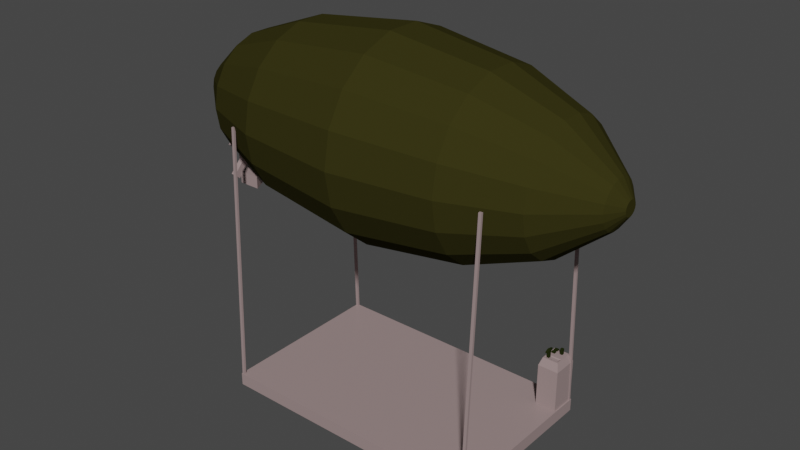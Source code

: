 # Source: blimp.blend  (saved by Blender 3.4.6; exported with 4.5.12 LTS)
import bpy
from mathutils import Matrix  # noqa: F401  (used for matrix-valued properties, if any)

bpy.ops.wm.read_factory_settings(use_empty=True)
scene = bpy.context.scene
scene.name = 'Scene'

# ---- collections
col_collection = bpy.data.collections.new('Collection'); scene.collection.children.link(col_collection)

# ---- materials (node trees are filled in below, after node groups)
mat_blimp = bpy.data.materials.new('blimp')
mat_blimp.use_transparent_shadow = False
mat_metal_attachments = bpy.data.materials.new('metal attachments')
mat_metal_attachments.use_transparent_shadow = False
mat_button = bpy.data.materials.new('button')
mat_button.use_transparent_shadow = False

# ---- material node trees
mat_blimp.use_nodes = True; mat_blimp.node_tree.nodes.clear()
_N = mat_blimp.node_tree.nodes; _L = mat_blimp.node_tree.links
n0 = _N.new('ShaderNodeBsdfPrincipled'); n0.name = 'Principled BSDF'; n0.location = (10, 300)
n0.distribution = 'GGX'
n0.subsurface_method = 'RANDOM_WALK_SKIN'
n0.inputs[0].default_value = (0.03545, 0.03264, 0.007624, 1.0)
n0.inputs[2].default_value = 0.0
n0.inputs[3].default_value = 1.45
n0.inputs[13].default_value = 0.0
n0.inputs[27].default_value = (0.0, 0.0, 0.0, 1.0)
n0.inputs[28].default_value = 1.0
n1 = _N.new('ShaderNodeOutputMaterial'); n1.name = 'Material Output'; n1.location = (300, 300)
_L.new(n0.outputs[0], n1.inputs[0])
n1.is_active_output = True
mat_metal_attachments.use_nodes = True; mat_metal_attachments.node_tree.nodes.clear()
_N = mat_metal_attachments.node_tree.nodes; _L = mat_metal_attachments.node_tree.links
n0 = _N.new('ShaderNodeBsdfPrincipled'); n0.name = 'Principled BSDF'; n0.location = (10, 300)
n0.distribution = 'GGX'
n0.subsurface_method = 'RANDOM_WALK_SKIN'
n0.inputs[0].default_value = (0.3394, 0.2506, 0.2478, 1.0)
n0.inputs[2].default_value = 0.2869
n0.inputs[3].default_value = 1.45
n0.inputs[13].default_value = 0.2973
n0.inputs[27].default_value = (0.0, 0.0, 0.0, 1.0)
n0.inputs[28].default_value = 1.0
n1 = _N.new('ShaderNodeOutputMaterial'); n1.name = 'Material Output'; n1.location = (300, 300)
_L.new(n0.outputs[0], n1.inputs[0])
n1.is_active_output = True
mat_button.use_nodes = True; mat_button.node_tree.nodes.clear()
_N = mat_button.node_tree.nodes; _L = mat_button.node_tree.links
n0 = _N.new('ShaderNodeBsdfPrincipled'); n0.name = 'Principled BSDF'; n0.location = (10, 300)
n0.distribution = 'GGX'
n0.subsurface_method = 'RANDOM_WALK_SKIN'
n0.inputs[0].default_value = (0.01796, 0.02453, 0.005132, 1.0)
n0.inputs[2].default_value = 0.0
n0.inputs[3].default_value = 1.45
n0.inputs[13].default_value = 0.0
n0.inputs[27].default_value = (0.0, 0.0, 0.0, 1.0)
n0.inputs[28].default_value = 1.0
n1 = _N.new('ShaderNodeOutputMaterial'); n1.name = 'Material Output'; n1.location = (300, 300)
_L.new(n0.outputs[0], n1.inputs[0])
n1.is_active_output = True

# ---- world
world_world = bpy.data.worlds.new('World'); scene.world = world_world
world_world.use_nodes = True; world_world.node_tree.nodes.clear()
_N = world_world.node_tree.nodes; _L = world_world.node_tree.links
n0 = _N.new('ShaderNodeOutputWorld'); n0.name = 'World Output'; n0.location = (300, 300)
n1 = _N.new('ShaderNodeBackground'); n1.name = 'Background'; n1.location = (10, 300)
n1.inputs[0].default_value = (0.05088, 0.05088, 0.05088, 1.0)
_L.new(n1.outputs[0], n0.inputs[0])
n0.is_active_output = True
world_world.color = (0.05088, 0.05088, 0.05088)
world_world.use_sun_shadow = False
world_world.sun_shadow_jitter_overblur = 0.0

# ---- meshes
me_blimp = bpy.data.meshes.new('blimp')
me_blimp.from_pydata([(-3.179, 1.011, -1.34), (-3.179, 1.011, 1.056), (-2.837, 0.9511, -1.34), (-2.837, 0.9511, 1.056), (-2.536, 0.7774, -1.34), (-2.536, 0.7774, 1.056), (-2.313, 0.5114, -1.34), (-2.313, 0.5114, 1.056), (-2.194, 0.185, -1.34), (-2.194, 0.185, 1.056), (-2.194, -0.1623, -1.34), (-2.194, -0.1623, 1.056), (-2.313, -0.4886, -1.34), (-2.313, -0.4886, 1.056), (-2.536, -0.7547, -1.34), (-2.536, -0.7547, 1.056), (-2.837, -0.9283, -1.34), (-2.837, -0.9283, 1.056), (-3.179, -0.9886, -1.34), (-3.179, -0.9886, 1.056), (-3.521, -0.9283, -1.34), (-3.521, -0.9283, 1.056), (-3.822, -0.7547, -1.34), (-3.822, -0.7547, 1.056), (-4.045, -0.4886, -1.34), (-4.045, -0.4886, 1.056), (-4.164, -0.1623, -1.34), (-4.164, -0.1623, 1.056), (-4.164, 0.185, -1.34), (-4.164, 0.185, 1.056), (-4.045, 0.5114, -1.34), (-4.045, 0.5114, 1.056), (-3.822, 0.7774, -1.34), (-3.822, 0.7774, 1.056), (-3.521, 0.9511, -1.34), (-3.521, 0.9511, 1.056), (-3.179, 0.7173, -2.114), (-2.938, 0.6747, -2.114), (-2.938, 0.6747, 1.83), (-3.179, 0.7173, 1.83), (-2.725, 0.5522, -2.114), (-2.725, 0.5522, 1.83), (-2.568, 0.3644, -2.114), (-2.568, 0.3644, 1.83), (-2.484, 0.134, -2.114), (-2.484, 0.134, 1.83), (-2.484, -0.1112, -2.114), (-2.484, -0.1112, 1.83), (-2.568, -0.3416, -2.114), (-2.568, -0.3416, 1.83), (-2.725, -0.5294, -2.114), (-2.725, -0.5294, 1.83), (-2.938, -0.652, -2.114), (-2.938, -0.652, 1.83), (-3.179, -0.6945, -2.114), (-3.179, -0.6945, 1.83), (-3.421, -0.652, -2.114), (-3.421, -0.652, 1.83), (-3.633, -0.5294, -2.114), (-3.633, -0.5294, 1.83), (-3.79, -0.3416, -2.114), (-3.79, -0.3416, 1.83), (-3.874, -0.1112, -2.114), (-3.874, -0.1112, 1.83), (-3.874, 0.134, -2.114), (-3.874, 0.134, 1.83), (-3.79, 0.3644, -2.114), (-3.79, 0.3644, 1.83), (-3.633, 0.5522, -2.114), (-3.633, 0.5522, 1.83), (-3.421, 0.6747, -2.114), (-3.421, 0.6747, 1.83), (-3.179, 0.2749, -2.646), (-3.089, 0.259, -2.646), (-3.089, 0.259, 2.363), (-3.179, 0.2749, 2.363), (-3.01, 0.2132, -2.646), (-3.01, 0.2132, 2.363), (-2.951, 0.1431, -2.646), (-2.951, 0.1431, 2.363), (-2.92, 0.05714, -2.646), (-2.92, 0.05714, 2.363), (-2.92, -0.03436, -2.646), (-2.92, -0.03436, 2.363), (-2.951, -0.1203, -2.646), (-2.951, -0.1203, 2.363), (-3.01, -0.1904, -2.646), (-3.01, -0.1904, 2.363), (-3.089, -0.2362, -2.646), (-3.089, -0.2362, 2.363), (-3.179, -0.2521, -2.646), (-3.179, -0.2521, 2.363), (-3.269, -0.2362, -2.646), (-3.269, -0.2362, 2.363), (-3.348, -0.1904, -2.646), (-3.348, -0.1904, 2.363), (-3.407, -0.1203, -2.646), (-3.407, -0.1203, 2.363), (-3.439, -0.03436, -2.646), (-3.439, -0.03436, 2.363), (-3.439, 0.05714, -2.646), (-3.439, 0.05714, 2.363), (-3.407, 0.1431, -2.646), (-3.407, 0.1431, 2.363), (-3.348, 0.2132, -2.646), (-3.348, 0.2132, 2.363), (-3.269, 0.259, -2.646), (-3.269, 0.259, 2.363), (-3.179, 1.171, -0.09796), (-2.783, 1.101, -0.09796), (-2.434, 0.8995, -0.09796), (-2.175, 0.5911, -0.09796), (-2.037, 0.2127, -0.09796), (-2.037, -0.1899, -0.09796), (-2.175, -0.5683, -0.09796), (-2.434, -0.8767, -0.09796), (-2.783, -1.078, -0.09796), (-3.179, -1.148, -0.09796), (-3.576, -1.078, -0.09796), (-3.924, -0.8767, -0.09796), (-4.183, -0.5683, -0.09796), (-4.321, -0.1899, -0.09796), (-4.321, 0.2127, -0.09796), (-4.183, 0.5911, -0.09796), (-3.924, 0.8995, -0.09796), (-3.576, 1.101, -0.09796), (-3.179, 0.09677, -2.769), (-3.15, 0.09162, -2.769), (-3.15, 0.09162, 2.486), (-3.179, 0.09677, 2.486), (-3.124, 0.07679, -2.769), (-3.124, 0.07679, 2.486), (-3.105, 0.05408, -2.769), (-3.105, 0.05408, 2.486), (-3.095, 0.02621, -2.769), (-3.095, 0.02621, 2.486), (-3.095, -0.003437, -2.769), (-3.095, -0.003437, 2.486), (-3.105, -0.0313, -2.769), (-3.105, -0.0313, 2.486), (-3.124, -0.05402, -2.769), (-3.124, -0.05402, 2.486), (-3.15, -0.06884, -2.769), (-3.15, -0.06884, 2.486), (-3.179, -0.07399, -2.769), (-3.179, -0.07399, 2.486), (-3.208, -0.06884, -2.769), (-3.208, -0.06884, 2.486), (-3.234, -0.05402, -2.769), (-3.234, -0.05402, 2.486), (-3.253, -0.0313, -2.769), (-3.253, -0.0313, 2.486), (-3.263, -0.003437, -2.769), (-3.263, -0.003437, 2.486), (-3.263, 0.02621, -2.769), (-3.263, 0.02621, 2.486), (-3.253, 0.05408, -2.769), (-3.253, 0.05408, 2.486), (-3.234, 0.07679, -2.769), (-3.234, 0.07679, 2.486), (-3.208, 0.09162, -2.769), (-3.208, 0.09162, 2.486), (0.01396, -1.0, -1.667), (-0.1353, -1.0, -1.667), (0.01396, 1.0, -1.667), (-0.1353, 1.0, -1.667), (0.01396, -1.0, 1.507), (-0.1353, -1.0, 1.507), (0.01396, 1.0, 1.507), (-0.1353, 1.0, 1.507), (-0.1265, 0.9662, -1.661), (-3.144, 0.8866, -1.661), (-0.1265, 0.9916, -1.661), (-3.144, 0.9119, -1.661), (-0.1265, 0.9662, -1.628), (-3.144, 0.8866, -1.628), (-0.1265, 0.9916, -1.628), (-3.144, 0.9119, -1.628), (-0.1265, 0.9681, 1.467), (-3.144, 0.847, 1.467), (-0.1265, 0.9935, 1.467), (-3.144, 0.8724, 1.467), (-0.1265, 0.9681, 1.501), (-3.144, 0.847, 1.501), (-0.1265, 0.9935, 1.501), (-3.144, 0.8724, 1.501), (-0.1265, -0.9938, -1.661), (-3.144, -0.8881, -1.661), (-0.1265, -0.9685, -1.661), (-3.144, -0.8628, -1.661), (-0.1265, -0.9938, -1.628), (-3.144, -0.8881, -1.628), (-0.1265, -0.9685, -1.628), (-3.144, -0.8628, -1.628), (-0.1265, -0.9919, 1.467), (-3.144, -0.8491, 1.467), (-0.1265, -0.9666, 1.467), (-3.144, -0.8237, 1.467), (-0.1265, -0.9919, 1.501), (-3.144, -0.8491, 1.501), (-0.1265, -0.9666, 1.501), (-3.144, -0.8237, 1.501)], [], [(108, 1, 3, 109), (109, 3, 5, 110), (110, 5, 7, 111), (111, 7, 9, 112), (112, 9, 11, 113), (113, 11, 13, 114), (114, 13, 15, 115), (115, 15, 17, 116), (116, 17, 19, 117), (117, 19, 21, 118), (118, 21, 23, 119), (119, 23, 25, 120), (120, 25, 27, 121), (121, 27, 29, 122), (122, 29, 31, 123), (123, 31, 33, 124), (22, 24, 60, 58), (124, 33, 35, 125), (125, 35, 1, 108), (4, 6, 42, 40), (45, 43, 79, 81), (56, 58, 94, 92), (7, 5, 41, 43), (25, 23, 59, 61), (14, 16, 52, 50), (32, 34, 70, 68), (17, 15, 51, 53), (35, 33, 69, 71), (6, 8, 44, 42), (24, 26, 62, 60), (9, 7, 43, 45), (27, 25, 61, 63), (16, 18, 54, 52), (34, 0, 36, 70), (19, 17, 53, 55), (1, 35, 71, 39), (8, 10, 46, 44), (26, 28, 64, 62), (0, 2, 37, 36), (11, 9, 45, 47), (29, 27, 63, 65), (3, 1, 39, 38), (18, 20, 56, 54), (21, 19, 55, 57), (10, 12, 48, 46), (28, 30, 66, 64), (13, 11, 47, 49), (31, 29, 65, 67), (2, 4, 40, 37), (20, 22, 58, 56), (5, 3, 38, 41), (23, 21, 57, 59), (12, 14, 50, 48), (30, 32, 68, 66), (15, 13, 49, 51), (33, 31, 67, 69), (100, 102, 156, 154), (74, 75, 129, 128), (70, 36, 72, 106), (59, 57, 93, 95), (44, 46, 82, 80), (39, 71, 107, 75), (58, 60, 96, 94), (47, 45, 81, 83), (61, 59, 95, 97), (46, 48, 84, 82), (60, 62, 98, 96), (49, 47, 83, 85), (63, 61, 97, 99), (48, 50, 86, 84), (62, 64, 100, 98), (51, 49, 85, 87), (36, 37, 73, 72), (65, 63, 99, 101), (50, 52, 88, 86), (38, 39, 75, 74), (64, 66, 102, 100), (53, 51, 87, 89), (37, 40, 76, 73), (67, 65, 101, 103), (52, 54, 90, 88), (41, 38, 74, 77), (66, 68, 104, 102), (55, 53, 89, 91), (40, 42, 78, 76), (69, 67, 103, 105), (54, 56, 92, 90), (43, 41, 77, 79), (68, 70, 106, 104), (57, 55, 91, 93), (42, 44, 80, 78), (71, 69, 105, 107), (34, 125, 108, 0), (32, 124, 125, 34), (30, 123, 124, 32), (28, 122, 123, 30), (26, 121, 122, 28), (24, 120, 121, 26), (22, 119, 120, 24), (20, 118, 119, 22), (18, 117, 118, 20), (16, 116, 117, 18), (14, 115, 116, 16), (12, 114, 115, 14), (10, 113, 114, 12), (8, 112, 113, 10), (6, 111, 112, 8), (4, 110, 111, 6), (2, 109, 110, 4), (0, 108, 109, 2), (128, 129, 161, 159, 157, 155, 153, 151, 149, 147, 145, 143, 141, 139, 137, 135, 133, 131), (126, 127, 130, 132, 134, 136, 138, 140, 142, 144, 146, 148, 150, 152, 154, 156, 158, 160), (89, 87, 141, 143), (73, 76, 130, 127), (103, 101, 155, 157), (88, 90, 144, 142), (77, 74, 128, 131), (102, 104, 158, 156), (91, 89, 143, 145), (76, 78, 132, 130), (105, 103, 157, 159), (90, 92, 146, 144), (79, 77, 131, 133), (104, 106, 160, 158), (93, 91, 145, 147), (78, 80, 134, 132), (107, 105, 159, 161), (92, 94, 148, 146), (81, 79, 133, 135), (106, 72, 126, 160), (95, 93, 147, 149), (80, 82, 136, 134), (75, 107, 161, 129), (94, 96, 150, 148), (83, 81, 135, 137), (97, 95, 149, 151), (82, 84, 138, 136), (96, 98, 152, 150), (85, 83, 137, 139), (99, 97, 151, 153), (84, 86, 140, 138), (98, 100, 154, 152), (87, 85, 139, 141), (72, 73, 127, 126), (101, 99, 153, 155), (86, 88, 142, 140), (162, 163, 165, 164), (164, 165, 169, 168), (168, 169, 167, 166), (166, 167, 163, 162), (164, 168, 166, 162), (169, 165, 163, 167), (170, 171, 173, 172), (172, 173, 177, 176), (176, 177, 175, 174), (174, 175, 171, 170), (172, 176, 174, 170), (177, 173, 171, 175), (178, 179, 181, 180), (180, 181, 185, 184), (184, 185, 183, 182), (182, 183, 179, 178), (180, 184, 182, 178), (185, 181, 179, 183), (186, 187, 189, 188), (188, 189, 193, 192), (192, 193, 191, 190), (190, 191, 187, 186), (188, 192, 190, 186), (193, 189, 187, 191), (194, 195, 197, 196), (196, 197, 201, 200), (200, 201, 199, 198), (198, 199, 195, 194), (196, 200, 198, 194), (201, 197, 195, 199)])
me_blimp.polygons.foreach_set('material_index', [0, 0, 0, 0, 0, 0, 0, 0, 0, 0, 0, 0, 0, 0, 0, 0, 0, 0, 0, 0, 0, 0, 0, 0, 0, 0, 0, 0, 0, 0, 0, 0, 0, 0, 0, 0, 0, 0, 0, 0, 0, 0, 0, 0, 0, 0, 0, 0, 0, 0, 0, 0, 0, 0, 0, 0, 0, 0, 0, 0, 0, 0, 0, 0, 0, 0, 0, 0, 0, 0, 0, 0, 0, 0, 0, 0, 0, 0, 0, 0, 0, 0, 0, 0, 0, 0, 0, 0, 0, 0, 0, 0, 0, 0, 0, 0, 0, 0, 0, 0, 0, 0, 0, 0, 0, 0, 0, 0, 0, 0, 0, 0, 0, 0, 0, 0, 0, 0, 0, 0, 0, 0, 0, 0, 0, 0, 0, 0, 0, 0, 0, 0, 0, 0, 0, 0, 0, 0, 0, 0, 0, 0, 0, 0, 0, 0, 1, 1, 1, 1, 1, 1, 1, 1, 1, 1, 1, 1, 1, 1, 1, 1, 1, 1, 1, 1, 1, 1, 1, 1, 1, 1, 1, 1, 1, 1])
_uv = me_blimp.uv_layers.new(name='UVMap')
_uv.uv.foreach_set('vector', [1.0, 0.75, 1.0, 1.0, 0.9444, 1.0, 0.9444, 0.75, 0.9444, 0.75, 0.9444, 1.0, 0.8889, 1.0, 0.8889, 0.75, 0.8889, 0.75, 0.8889, 1.0, 0.8333, 1.0, 0.8333, 0.75, 0.8333, 0.75, 0.8333, 1.0, 0.7778, 1.0, 0.7778, 0.75, 0.7778, 0.75, 0.7778, 1.0, 0.7222, 1.0, 0.7222, 0.75, 0.7222, 0.75, 0.7222, 1.0, 0.6667, 1.0, 0.6667, 0.75, 0.6667, 0.75, 0.6667, 1.0, 0.6111, 1.0, 0.6111, 0.75, 0.6111, 0.75, 0.6111, 1.0, 0.5556, 1.0, 0.5556, 0.75, 0.5556, 0.75, 0.5556, 1.0, 0.5, 1.0, 0.5, 0.75, 0.5, 0.75, 0.5, 1.0, 0.4444, 1.0, 0.4444, 0.75, 0.4444, 0.75, 0.4444, 1.0, 0.3889, 1.0, 0.3889, 0.75, 0.3889, 0.75, 0.3889, 1.0, 0.3333, 1.0, 0.3333, 0.75, 0.3333, 0.75, 0.3333, 1.0, 0.2778, 1.0, 0.2778, 0.75, 0.2778, 0.75, 0.2778, 1.0, 0.2222, 1.0, 0.2222, 0.75, 0.2222, 0.75, 0.2222, 1.0, 0.1667, 1.0, 0.1667, 0.75, 0.1667, 0.75, 0.1667, 1.0, 0.1111, 1.0, 0.1111, 0.75, 0.3889, 0.5, 0.3333, 0.5, 0.3333, 0.5, 0.3889, 0.5, 0.1111, 0.75, 0.1111, 1.0, 0.05556, 1.0, 0.05556, 0.75, 0.05556, 0.75, 0.05556, 1.0, -1.863e-07, 1.0, -1.863e-07, 0.75, 0.8889, 0.5, 0.8333, 0.5, 0.8333, 0.5, 0.8889, 0.5, 0.7778, 1.0, 0.8333, 1.0, 0.8333, 1.0, 0.7778, 1.0, 0.4444, 0.5, 0.3889, 0.5, 0.3889, 0.5, 0.4444, 0.5, 0.8333, 1.0, 0.8889, 1.0, 0.8889, 1.0, 0.8333, 1.0, 0.3333, 1.0, 0.3889, 1.0, 0.3889, 1.0, 0.3333, 1.0, 0.6111, 0.5, 0.5556, 0.5, 0.5556, 0.5, 0.6111, 0.5, 0.1111, 0.5, 0.05556, 0.5, 0.05556, 0.5, 0.1111, 0.5, 0.5556, 1.0, 0.6111, 1.0, 0.6111, 1.0, 0.5556, 1.0, 0.05556, 1.0, 0.1111, 1.0, 0.1111, 1.0, 0.05556, 1.0, 0.8333, 0.5, 0.7778, 0.5, 0.7778, 0.5, 0.8333, 0.5, 0.3333, 0.5, 0.2778, 0.5, 0.2778, 0.5, 0.3333, 0.5, 0.7778, 1.0, 0.8333, 1.0, 0.8333, 1.0, 0.7778, 1.0, 0.2778, 1.0, 0.3333, 1.0, 0.3333, 1.0, 0.2778, 1.0, 0.5556, 0.5, 0.5, 0.5, 0.5, 0.5, 0.5556, 0.5, 0.05556, 0.5, -1.863e-07, 0.5, -1.863e-07, 0.5, 0.05556, 0.5, 0.5, 1.0, 0.5556, 1.0, 0.5556, 1.0, 0.5, 1.0, -1.863e-07, 1.0, 0.05556, 1.0, 0.05556, 1.0, -1.863e-07, 1.0, 0.7778, 0.5, 0.7222, 0.5, 0.7222, 0.5, 0.7778, 0.5, 0.2778, 0.5, 0.2222, 0.5, 0.2222, 0.5, 0.2778, 0.5, 1.0, 0.5, 0.9444, 0.5, 0.9444, 0.5, 1.0, 0.5, 0.7222, 1.0, 0.7778, 1.0, 0.7778, 1.0, 0.7222, 1.0, 0.2222, 1.0, 0.2778, 1.0, 0.2778, 1.0, 0.2222, 1.0, 0.9444, 1.0, 1.0, 1.0, 1.0, 1.0, 0.9444, 1.0, 0.5, 0.5, 0.4444, 0.5, 0.4444, 0.5, 0.5, 0.5, 0.4444, 1.0, 0.5, 1.0, 0.5, 1.0, 0.4444, 1.0, 0.7222, 0.5, 0.6667, 0.5, 0.6667, 0.5, 0.7222, 0.5, 0.2222, 0.5, 0.1667, 0.5, 0.1667, 0.5, 0.2222, 0.5, 0.6667, 1.0, 0.7222, 1.0, 0.7222, 1.0, 0.6667, 1.0, 0.1667, 1.0, 0.2222, 1.0, 0.2222, 1.0, 0.1667, 1.0, 0.9444, 0.5, 0.8889, 0.5, 0.8889, 0.5, 0.9444, 0.5, 0.4444, 0.5, 0.3889, 0.5, 0.3889, 0.5, 0.4444, 0.5, 0.8889, 1.0, 0.9444, 1.0, 0.9444, 1.0, 0.8889, 1.0, 0.3889, 1.0, 0.4444, 1.0, 0.4444, 1.0, 0.3889, 1.0, 0.6667, 0.5, 0.6111, 0.5, 0.6111, 0.5, 0.6667, 0.5, 0.1667, 0.5, 0.1111, 0.5, 0.1111, 0.5, 0.1667, 0.5, 0.6111, 1.0, 0.6667, 1.0, 0.6667, 1.0, 0.6111, 1.0, 0.1111, 1.0, 0.1667, 1.0, 0.1667, 1.0, 0.1111, 1.0, 0.2222, 0.5, 0.1667, 0.5, 0.1667, 0.5, 0.2222, 0.5, 0.9444, 1.0, 1.0, 1.0, 1.0, 1.0, 0.9444, 1.0, 0.05556, 0.5, -1.863e-07, 0.5, -1.863e-07, 0.5, 0.05556, 0.5, 0.3889, 1.0, 0.4444, 1.0, 0.4444, 1.0, 0.3889, 1.0, 0.7778, 0.5, 0.7222, 0.5, 0.7222, 0.5, 0.7778, 0.5, -1.863e-07, 1.0, 0.05556, 1.0, 0.05556, 1.0, -1.863e-07, 1.0, 0.3889, 0.5, 0.3333, 0.5, 0.3333, 0.5, 0.3889, 0.5, 0.7222, 1.0, 0.7778, 1.0, 0.7778, 1.0, 0.7222, 1.0, 0.3333, 1.0, 0.3889, 1.0, 0.3889, 1.0, 0.3333, 1.0, 0.7222, 0.5, 0.6667, 0.5, 0.6667, 0.5, 0.7222, 0.5, 0.3333, 0.5, 0.2778, 0.5, 0.2778, 0.5, 0.3333, 0.5, 0.6667, 1.0, 0.7222, 1.0, 0.7222, 1.0, 0.6667, 1.0, 0.2778, 1.0, 0.3333, 1.0, 0.3333, 1.0, 0.2778, 1.0, 0.6667, 0.5, 0.6111, 0.5, 0.6111, 0.5, 0.6667, 0.5, 0.2778, 0.5, 0.2222, 0.5, 0.2222, 0.5, 0.2778, 0.5, 0.6111, 1.0, 0.6667, 1.0, 0.6667, 1.0, 0.6111, 1.0, 1.0, 0.5, 0.9444, 0.5, 0.9444, 0.5, 1.0, 0.5, 0.2222, 1.0, 0.2778, 1.0, 0.2778, 1.0, 0.2222, 1.0, 0.6111, 0.5, 0.5556, 0.5, 0.5556, 0.5, 0.6111, 0.5, 0.9444, 1.0, 1.0, 1.0, 1.0, 1.0, 0.9444, 1.0, 0.2222, 0.5, 0.1667, 0.5, 0.1667, 0.5, 0.2222, 0.5, 0.5556, 1.0, 0.6111, 1.0, 0.6111, 1.0, 0.5556, 1.0, 0.9444, 0.5, 0.8889, 0.5, 0.8889, 0.5, 0.9444, 0.5, 0.1667, 1.0, 0.2222, 1.0, 0.2222, 1.0, 0.1667, 1.0, 0.5556, 0.5, 0.5, 0.5, 0.5, 0.5, 0.5556, 0.5, 0.8889, 1.0, 0.9444, 1.0, 0.9444, 1.0, 0.8889, 1.0, 0.1667, 0.5, 0.1111, 0.5, 0.1111, 0.5, 0.1667, 0.5, 0.5, 1.0, 0.5556, 1.0, 0.5556, 1.0, 0.5, 1.0, 0.8889, 0.5, 0.8333, 0.5, 0.8333, 0.5, 0.8889, 0.5, 0.1111, 1.0, 0.1667, 1.0, 0.1667, 1.0, 0.1111, 1.0, 0.5, 0.5, 0.4444, 0.5, 0.4444, 0.5, 0.5, 0.5, 0.8333, 1.0, 0.8889, 1.0, 0.8889, 1.0, 0.8333, 1.0, 0.1111, 0.5, 0.05556, 0.5, 0.05556, 0.5, 0.1111, 0.5, 0.4444, 1.0, 0.5, 1.0, 0.5, 1.0, 0.4444, 1.0, 0.8333, 0.5, 0.7778, 0.5, 0.7778, 0.5, 0.8333, 0.5, 0.05556, 1.0, 0.1111, 1.0, 0.1111, 1.0, 0.05556, 1.0, 0.05556, 0.5, 0.05556, 0.75, -1.863e-07, 0.75, -1.863e-07, 0.5, 0.1111, 0.5, 0.1111, 0.75, 0.05556, 0.75, 0.05556, 0.5, 0.1667, 0.5, 0.1667, 0.75, 0.1111, 0.75, 0.1111, 0.5, 0.2222, 0.5, 0.2222, 0.75, 0.1667, 0.75, 0.1667, 0.5, 0.2778, 0.5, 0.2778, 0.75, 0.2222, 0.75, 0.2222, 0.5, 0.3333, 0.5, 0.3333, 0.75, 0.2778, 0.75, 0.2778, 0.5, 0.3889, 0.5, 0.3889, 0.75, 0.3333, 0.75, 0.3333, 0.5, 0.4444, 0.5, 0.4444, 0.75, 0.3889, 0.75, 0.3889, 0.5, 0.5, 0.5, 0.5, 0.75, 0.4444, 0.75, 0.4444, 0.5, 0.5556, 0.5, 0.5556, 0.75, 0.5, 0.75, 0.5, 0.5, 0.6111, 0.5, 0.6111, 0.75, 0.5556, 0.75, 0.5556, 0.5, 0.6667, 0.5, 0.6667, 0.75, 0.6111, 0.75, 0.6111, 0.5, 0.7222, 0.5, 0.7222, 0.75, 0.6667, 0.75, 0.6667, 0.5, 0.7778, 0.5, 0.7778, 0.75, 0.7222, 0.75, 0.7222, 0.5, 0.8333, 0.5, 0.8333, 0.75, 0.7778, 0.75, 0.7778, 0.5, 0.8889, 0.5, 0.8889, 0.75, 0.8333, 0.75, 0.8333, 0.5, 0.9444, 0.5, 0.9444, 0.75, 0.8889, 0.75, 0.8889, 0.5, 1.0, 0.5, 1.0, 0.75, 0.9444, 0.75, 0.9444, 0.5, 0.3321, 0.4755, 0.25, 0.49, 0.1679, 0.4755, 0.09573, 0.4339, 0.04215, 0.37, 0.01365, 0.2917, 0.01365, 0.2083, 0.04215, 0.13, 0.09573, 0.06615, 0.1679, 0.02447, 0.25, 0.01, 0.3321, 0.02447, 0.4043, 0.06615, 0.4578, 0.13, 0.4864, 0.2083, 0.4864, 0.2917, 0.4578, 0.37, 0.4043, 0.4339, 0.75, 0.49, 0.8321, 0.4755, 0.9043, 0.4339, 0.9578, 0.37, 0.9864, 0.2917, 0.9864, 0.2083, 0.9578, 0.13, 0.9043, 0.06615, 0.8321, 0.02447, 0.75, 0.01, 0.6679, 0.02447, 0.5957, 0.06615, 0.5422, 0.13, 0.5136, 0.2083, 0.5136, 0.2917, 0.5422, 0.37, 0.5957, 0.4339, 0.6679, 0.4755, 0.5556, 1.0, 0.6111, 1.0, 0.6111, 1.0, 0.5556, 1.0, 0.9444, 0.5, 0.8889, 0.5, 0.8889, 0.5, 0.9444, 0.5, 0.1667, 1.0, 0.2222, 1.0, 0.2222, 1.0, 0.1667, 1.0, 0.5556, 0.5, 0.5, 0.5, 0.5, 0.5, 0.5556, 0.5, 0.8889, 1.0, 0.9444, 1.0, 0.9444, 1.0, 0.8889, 1.0, 0.1667, 0.5, 0.1111, 0.5, 0.1111, 0.5, 0.1667, 0.5, 0.5, 1.0, 0.5556, 1.0, 0.5556, 1.0, 0.5, 1.0, 0.8889, 0.5, 0.8333, 0.5, 0.8333, 0.5, 0.8889, 0.5, 0.1111, 1.0, 0.1667, 1.0, 0.1667, 1.0, 0.1111, 1.0, 0.5, 0.5, 0.4444, 0.5, 0.4444, 0.5, 0.5, 0.5, 0.8333, 1.0, 0.8889, 1.0, 0.8889, 1.0, 0.8333, 1.0, 0.1111, 0.5, 0.05556, 0.5, 0.05556, 0.5, 0.1111, 0.5, 0.4444, 1.0, 0.5, 1.0, 0.5, 1.0, 0.4444, 1.0, 0.8333, 0.5, 0.7778, 0.5, 0.7778, 0.5, 0.8333, 0.5, 0.05556, 1.0, 0.1111, 1.0, 0.1111, 1.0, 0.05556, 1.0, 0.4444, 0.5, 0.3889, 0.5, 0.3889, 0.5, 0.4444, 0.5, 0.7778, 1.0, 0.8333, 1.0, 0.8333, 1.0, 0.7778, 1.0, 0.05556, 0.5, -1.863e-07, 0.5, -1.863e-07, 0.5, 0.05556, 0.5, 0.3889, 1.0, 0.4444, 1.0, 0.4444, 1.0, 0.3889, 1.0, 0.7778, 0.5, 0.7222, 0.5, 0.7222, 0.5, 0.7778, 0.5, -1.863e-07, 1.0, 0.05556, 1.0, 0.05556, 1.0, -1.863e-07, 1.0, 0.3889, 0.5, 0.3333, 0.5, 0.3333, 0.5, 0.3889, 0.5, 0.7222, 1.0, 0.7778, 1.0, 0.7778, 1.0, 0.7222, 1.0, 0.3333, 1.0, 0.3889, 1.0, 0.3889, 1.0, 0.3333, 1.0, 0.7222, 0.5, 0.6667, 0.5, 0.6667, 0.5, 0.7222, 0.5, 0.3333, 0.5, 0.2778, 0.5, 0.2778, 0.5, 0.3333, 0.5, 0.6667, 1.0, 0.7222, 1.0, 0.7222, 1.0, 0.6667, 1.0, 0.2778, 1.0, 0.3333, 1.0, 0.3333, 1.0, 0.2778, 1.0, 0.6667, 0.5, 0.6111, 0.5, 0.6111, 0.5, 0.6667, 0.5, 0.2778, 0.5, 0.2222, 0.5, 0.2222, 0.5, 0.2778, 0.5, 0.6111, 1.0, 0.6667, 1.0, 0.6667, 1.0, 0.6111, 1.0, 1.0, 0.5, 0.9444, 0.5, 0.9444, 0.5, 1.0, 0.5, 0.2222, 1.0, 0.2778, 1.0, 0.2778, 1.0, 0.2222, 1.0, 0.6111, 0.5, 0.5556, 0.5, 0.5556, 0.5, 0.6111, 0.5, 0.375, 0.0, 0.625, 0.0, 0.625, 0.25, 0.375, 0.25, 0.375, 0.25, 0.625, 0.25, 0.625, 0.5, 0.375, 0.5, 0.375, 0.5, 0.625, 0.5, 0.625, 0.75, 0.375, 0.75, 0.375, 0.75, 0.625, 0.75, 0.625, 1.0, 0.375, 1.0, 0.125, 0.5, 0.375, 0.5, 0.375, 0.75, 0.125, 0.75, 0.625, 0.5, 0.875, 0.5, 0.875, 0.75, 0.625, 0.75, 0.375, 0.0, 0.625, 0.0, 0.625, 0.25, 0.375, 0.25, 0.375, 0.25, 0.625, 0.25, 0.625, 0.5, 0.375, 0.5, 0.375, 0.5, 0.625, 0.5, 0.625, 0.75, 0.375, 0.75, 0.375, 0.75, 0.625, 0.75, 0.625, 1.0, 0.375, 1.0, 0.125, 0.5, 0.375, 0.5, 0.375, 0.75, 0.125, 0.75, 0.625, 0.5, 0.875, 0.5, 0.875, 0.75, 0.625, 0.75, 0.375, 0.0, 0.625, 0.0, 0.625, 0.25, 0.375, 0.25, 0.375, 0.25, 0.625, 0.25, 0.625, 0.5, 0.375, 0.5, 0.375, 0.5, 0.625, 0.5, 0.625, 0.75, 0.375, 0.75, 0.375, 0.75, 0.625, 0.75, 0.625, 1.0, 0.375, 1.0, 0.125, 0.5, 0.375, 0.5, 0.375, 0.75, 0.125, 0.75, 0.625, 0.5, 0.875, 0.5, 0.875, 0.75, 0.625, 0.75, 0.375, 0.0, 0.625, 0.0, 0.625, 0.25, 0.375, 0.25, 0.375, 0.25, 0.625, 0.25, 0.625, 0.5, 0.375, 0.5, 0.375, 0.5, 0.625, 0.5, 0.625, 0.75, 0.375, 0.75, 0.375, 0.75, 0.625, 0.75, 0.625, 1.0, 0.375, 1.0, 0.125, 0.5, 0.375, 0.5, 0.375, 0.75, 0.125, 0.75, 0.625, 0.5, 0.875, 0.5, 0.875, 0.75, 0.625, 0.75, 0.375, 0.0, 0.625, 0.0, 0.625, 0.25, 0.375, 0.25, 0.375, 0.25, 0.625, 0.25, 0.625, 0.5, 0.375, 0.5, 0.375, 0.5, 0.625, 0.5, 0.625, 0.75, 0.375, 0.75, 0.375, 0.75, 0.625, 0.75, 0.625, 1.0, 0.375, 1.0, 0.125, 0.5, 0.375, 0.5, 0.375, 0.75, 0.125, 0.75, 0.625, 0.5, 0.875, 0.5, 0.875, 0.75, 0.625, 0.75])
me_blimp.materials.append(mat_blimp)
me_blimp.materials.append(mat_metal_attachments)
me_blimp.update()
me_motor = bpy.data.meshes.new('motor')
me_motor.from_pydata([(-1.99, -0.5109, 2.284), (-1.99, -0.5109, 2.42), (-1.99, 0.4891, 2.284), (-1.99, 0.4891, 2.42), (-1.739, -0.5109, 2.284), (-1.739, -0.5109, 2.42), (-1.739, 0.4891, 2.284), (-1.739, 0.4891, 2.42), (-2.19, 0.1313, 2.284), (-2.19, 0.1313, 2.42), (-1.939, 0.1313, 2.284), (-1.939, 0.1313, 2.42), (-2.19, -0.1187, 2.284), (-1.939, -0.1187, 2.42), (-2.19, -0.1187, 2.42), (-1.939, -0.1187, 2.284), (-2.334, -0.04916, 2.382), (-2.334, 0.06168, 2.382), (-2.334, 0.06168, 2.322), (-2.334, -0.04916, 2.322), (-2.457, 0.1113, 2.309), (-2.397, 0.1113, 2.309), (-2.457, 0.04867, 2.243), (-2.397, 0.04867, 2.243), (-2.457, -0.04241, 2.24), (-2.397, -0.04241, 2.24), (-2.457, -0.1087, 2.303), (-2.397, -0.1087, 2.303), (-2.457, -0.1113, 2.394), (-2.397, -0.1113, 2.394), (-2.457, -0.04867, 2.46), (-2.397, -0.04867, 2.46), (-2.457, 0.04241, 2.463), (-2.397, 0.04241, 2.463), (-2.457, 0.1087, 2.4), (-2.397, 0.1087, 2.4), (-2.457, 0.2551, 2.173), (-2.397, 0.2551, 2.173), (-2.397, 0.1925, 2.107), (-2.457, 0.1925, 2.107), (-2.457, -0.1783, 2.097), (-2.397, -0.1783, 2.097), (-2.397, -0.2445, 2.159), (-2.457, -0.2445, 2.159), (-2.457, -0.2551, 2.53), (-2.397, -0.2551, 2.53), (-2.397, -0.1925, 2.596), (-2.457, -0.1925, 2.596), (-2.457, 0.1783, 2.607), (-2.397, 0.1783, 2.607), (-2.397, 0.2445, 2.544), (-2.457, 0.2445, 2.544), (-2.487, 0.05972, 2.329), (-2.487, 0.02613, 2.293), (-2.487, -0.02277, 2.292), (-2.487, -0.05833, 2.326), (-2.487, -0.05972, 2.374), (-2.487, -0.02613, 2.41), (-2.487, 0.02277, 2.411), (-2.487, 0.05833, 2.378), (-2.373, 0.01655, 2.315), (-2.373, 0.03782, 2.337), (-2.373, -0.01442, 2.314), (-2.373, -0.03694, 2.335), (-2.373, -0.03782, 2.366), (-2.373, -0.01655, 2.389), (-2.373, 0.01442, 2.39), (-2.373, 0.03694, 2.368), (-2.332, 0.01655, 2.315), (-2.332, 0.03782, 2.337), (-2.332, -0.01442, 2.314), (-2.332, -0.03694, 2.335), (-2.332, -0.03782, 2.366), (-2.332, -0.01655, 2.389), (-2.332, 0.01442, 2.39), (-2.332, 0.03694, 2.368)], [], [(8, 9, 3, 2), (2, 3, 7, 6), (15, 13, 5, 4), (4, 5, 1, 0), (12, 15, 4, 0), (13, 14, 1, 5), (7, 3, 9, 11), (2, 6, 10, 8), (6, 7, 11, 10), (9, 8, 18, 17), (0, 1, 14, 12), (11, 9, 14, 13), (8, 10, 15, 12), (10, 11, 13, 15), (19, 16, 17, 18), (14, 9, 17, 16), (12, 14, 16, 19), (8, 12, 19, 18), (22, 23, 25, 24), (26, 27, 29, 28), (30, 31, 33, 32), (29, 27, 63, 64), (34, 35, 21, 20), (22, 24, 54, 53), (36, 37, 38, 39), (21, 37, 36, 20), (23, 38, 37, 21), (22, 39, 38, 23), (20, 36, 39, 22), (40, 41, 42, 43), (25, 41, 40, 24), (27, 42, 41, 25), (26, 43, 42, 27), (24, 40, 43, 26), (44, 45, 46, 47), (29, 45, 44, 28), (31, 46, 45, 29), (30, 47, 46, 31), (28, 44, 47, 30), (48, 49, 50, 51), (33, 49, 48, 32), (35, 50, 49, 33), (34, 51, 50, 35), (32, 48, 51, 34), (52, 53, 54, 55, 56, 57, 58, 59), (28, 30, 57, 56), (34, 20, 52, 59), (20, 22, 53, 52), (24, 26, 55, 54), (30, 32, 58, 57), (26, 28, 56, 55), (32, 34, 59, 58), (61, 67, 75, 69), (35, 33, 66, 67), (25, 23, 60, 62), (31, 29, 64, 65), (21, 35, 67, 61), (23, 21, 61, 60), (27, 25, 62, 63), (33, 31, 65, 66), (68, 69, 75, 74, 73, 72, 71, 70), (66, 65, 73, 74), (64, 63, 71, 72), (62, 60, 68, 70), (67, 66, 74, 75), (65, 64, 72, 73), (63, 62, 70, 71), (60, 61, 69, 68)])
_uv = me_motor.uv_layers.new(name='UVMap')
_uv.uv.foreach_set('vector', [0.375, 0.125, 0.625, 0.125, 0.625, 0.25, 0.375, 0.25, 0.375, 0.25, 0.625, 0.25, 0.625, 0.5, 0.375, 0.5, 0.375, 0.6875, 0.625, 0.6875, 0.625, 0.75, 0.375, 0.75, 0.375, 0.75, 0.625, 0.75, 0.625, 1.0, 0.375, 1.0, 0.125, 0.6875, 0.375, 0.6875, 0.375, 0.75, 0.125, 0.75, 0.625, 0.6875, 0.875, 0.6875, 0.875, 0.75, 0.625, 0.75, 0.625, 0.5, 0.875, 0.5, 0.875, 0.625, 0.625, 0.625, 0.125, 0.5, 0.375, 0.5, 0.375, 0.625, 0.125, 0.625, 0.375, 0.5, 0.625, 0.5, 0.625, 0.625, 0.375, 0.625, 0.625, 0.125, 0.375, 0.125, 0.375, 0.125, 0.625, 0.125, 0.375, 0.0, 0.625, 0.0, 0.625, 0.0625, 0.375, 0.0625, 0.625, 0.625, 0.875, 0.625, 0.875, 0.6875, 0.625, 0.6875, 0.125, 0.625, 0.375, 0.625, 0.375, 0.6875, 0.125, 0.6875, 0.375, 0.625, 0.625, 0.625, 0.625, 0.6875, 0.375, 0.6875, 0.375, 0.0625, 0.625, 0.0625, 0.625, 0.125, 0.375, 0.125, 0.875, 0.6875, 0.875, 0.625, 0.875, 0.625, 0.875, 0.6875, 0.375, 0.0625, 0.625, 0.0625, 0.625, 0.0625, 0.375, 0.0625, 0.125, 0.625, 0.125, 0.6875, 0.125, 0.6875, 0.125, 0.625, 0.875, 0.5, 0.875, 1.0, 0.75, 1.0, 0.75, 0.5, 0.625, 0.5, 0.625, 1.0, 0.5, 1.0, 0.5, 0.5, 0.375, 0.5, 0.375, 1.0, 0.25, 1.0, 0.25, 0.5, 0.5, 1.0, 0.625, 1.0, 0.625, 1.0, 0.5, 1.0, 0.125, 0.5, 0.125, 1.0, 0.0, 1.0, 0.0, 0.5, 0.875, 0.5, 0.75, 0.5, 0.75, 0.5, 0.875, 0.5, 1.0, 0.5, 1.0, 1.0, 0.875, 1.0, 0.875, 0.5, 1.0, 1.0, 1.0, 1.0, 1.0, 0.5, 1.0, 0.5, 0.875, 1.0, 0.875, 1.0, 1.0, 1.0, 1.0, 1.0, 0.875, 0.5, 0.875, 0.5, 0.875, 1.0, 0.875, 1.0, 1.0, 0.5, 1.0, 0.5, 0.875, 0.5, 0.875, 0.5, 0.75, 0.5, 0.75, 1.0, 0.625, 1.0, 0.625, 0.5, 0.75, 1.0, 0.75, 1.0, 0.75, 0.5, 0.75, 0.5, 0.625, 1.0, 0.625, 1.0, 0.75, 1.0, 0.75, 1.0, 0.625, 0.5, 0.625, 0.5, 0.625, 1.0, 0.625, 1.0, 0.75, 0.5, 0.75, 0.5, 0.625, 0.5, 0.625, 0.5, 0.5, 0.5, 0.5, 1.0, 0.375, 1.0, 0.375, 0.5, 0.5, 1.0, 0.5, 1.0, 0.5, 0.5, 0.5, 0.5, 0.375, 1.0, 0.375, 1.0, 0.5, 1.0, 0.5, 1.0, 0.375, 0.5, 0.375, 0.5, 0.375, 1.0, 0.375, 1.0, 0.5, 0.5, 0.5, 0.5, 0.375, 0.5, 0.375, 0.5, 0.25, 0.5, 0.25, 1.0, 0.125, 1.0, 0.125, 0.5, 0.25, 1.0, 0.25, 1.0, 0.25, 0.5, 0.25, 0.5, 0.125, 1.0, 0.125, 1.0, 0.25, 1.0, 0.25, 1.0, 0.125, 0.5, 0.125, 0.5, 0.125, 1.0, 0.125, 1.0, 0.25, 0.5, 0.25, 0.5, 0.125, 0.5, 0.125, 0.5, 0.75, 0.49, 0.9197, 0.4197, 0.99, 0.25, 0.9197, 0.08029, 0.75, 0.01, 0.5803, 0.08029, 0.51, 0.25, 0.5803, 0.4197, 0.5, 0.5, 0.375, 0.5, 0.375, 0.5, 0.5, 0.5, 0.125, 0.5, 0.0, 0.5, 0.0, 0.5, 0.125, 0.5, 1.0, 0.5, 0.875, 0.5, 0.875, 0.5, 1.0, 0.5, 0.75, 0.5, 0.625, 0.5, 0.625, 0.5, 0.75, 0.5, 0.375, 0.5, 0.25, 0.5, 0.25, 0.5, 0.375, 0.5, 0.625, 0.5, 0.5, 0.5, 0.5, 0.5, 0.625, 0.5, 0.25, 0.5, 0.125, 0.5, 0.125, 0.5, 0.25, 0.5, 0.0, 1.0, 0.125, 1.0, 0.125, 1.0, 0.0, 1.0, 0.125, 1.0, 0.25, 1.0, 0.25, 1.0, 0.125, 1.0, 0.75, 1.0, 0.875, 1.0, 0.875, 1.0, 0.75, 1.0, 0.375, 1.0, 0.5, 1.0, 0.5, 1.0, 0.375, 1.0, 0.0, 1.0, 0.125, 1.0, 0.125, 1.0, 0.0, 1.0, 0.875, 1.0, 1.0, 1.0, 1.0, 1.0, 0.875, 1.0, 0.625, 1.0, 0.75, 1.0, 0.75, 1.0, 0.625, 1.0, 0.25, 1.0, 0.375, 1.0, 0.375, 1.0, 0.25, 1.0, 0.4197, 0.4197, 0.25, 0.49, 0.08029, 0.4197, 0.01, 0.25, 0.08029, 0.08029, 0.25, 0.01, 0.4197, 0.08029, 0.49, 0.25, 0.25, 1.0, 0.375, 1.0, 0.375, 1.0, 0.25, 1.0, 0.5, 1.0, 0.625, 1.0, 0.625, 1.0, 0.5, 1.0, 0.75, 1.0, 0.875, 1.0, 0.875, 1.0, 0.75, 1.0, 0.125, 1.0, 0.25, 1.0, 0.25, 1.0, 0.125, 1.0, 0.375, 1.0, 0.5, 1.0, 0.5, 1.0, 0.375, 1.0, 0.625, 1.0, 0.75, 1.0, 0.75, 1.0, 0.625, 1.0, 0.875, 1.0, 1.0, 1.0, 1.0, 1.0, 0.875, 1.0])
me_motor.materials.append(mat_metal_attachments)
me_motor.update()
me_control_box = bpy.data.meshes.new('control box')
me_control_box.from_pydata([(1.244, 0.6894, 0.1298), (1.274, 0.7273, 0.7311), (1.244, 1.0, 0.1298), (1.274, 0.9621, 0.7311), (1.492, 0.6894, 0.1298), (1.462, 0.7273, 0.7311), (1.492, 1.0, 0.1298), (1.462, 0.9621, 0.7311), (1.244, 0.6894, 0.6355), (1.244, 1.0, 0.6355), (1.492, 1.0, 0.6355), (1.492, 0.6894, 0.6355), (1.297, 0.7628, 0.7233), (1.297, 0.7628, 0.8238), (1.297, 0.7942, 0.7233), (1.297, 0.7942, 0.8238), (1.329, 0.7628, 0.7233), (1.329, 0.7628, 0.8238), (1.329, 0.7942, 0.7233), (1.329, 0.7942, 0.8238), (1.297, 0.7628, 0.7956), (1.297, 0.7942, 0.7956), (1.329, 0.7942, 0.7956), (1.329, 0.7628, 0.7956), (1.383, 0.8925, 0.731), (1.383, 0.8925, 0.801), (1.383, 0.9239, 0.731), (1.383, 0.9239, 0.801), (1.414, 0.8925, 0.731), (1.414, 0.8925, 0.801), (1.414, 0.9239, 0.731), (1.414, 0.9239, 0.801), (1.383, 0.8925, 0.7728), (1.383, 0.9239, 0.7728), (1.414, 0.9239, 0.7728), (1.414, 0.8925, 0.7728), (1.305, 0.8378, 0.8026), (1.305, 0.8378, 0.8168), (1.321, 0.8378, 0.8168), (1.321, 0.8378, 0.8026), (1.321, 0.7193, 0.8026), (1.321, 0.7193, 0.8168), (1.305, 0.7193, 0.8168), (1.305, 0.7193, 0.8026), (1.274, 0.8447, 0.7311), (1.462, 0.8447, 0.7311), (1.492, 0.8447, 0.6355), (1.244, 0.8447, 0.6355), (1.451, 0.8119, 0.7311), (1.285, 0.8119, 0.7311), (1.285, 0.7446, 0.7311), (1.451, 0.7446, 0.7311), (1.435, 0.798, 0.7229), (1.301, 0.798, 0.7229), (1.301, 0.7584, 0.7229), (1.435, 0.7584, 0.7229), (1.292, 0.8618, 0.7309), (1.292, 0.8618, 0.7467), (1.292, 0.8985, 0.7309), (1.292, 0.8985, 0.7467), (1.335, 0.8618, 0.7309), (1.335, 0.8618, 0.7467), (1.335, 0.8985, 0.7309), (1.335, 0.8985, 0.7467), (1.291, 0.9174, 0.7309), (1.291, 0.9174, 0.7467), (1.291, 0.9541, 0.7309), (1.291, 0.9541, 0.7467), (1.335, 0.9174, 0.7309), (1.335, 0.9174, 0.7467), (1.335, 0.9541, 0.7309), (1.335, 0.9541, 0.7467)], [], [(47, 44, 3, 9), (9, 3, 7, 10), (46, 45, 5, 11), (11, 5, 1, 8), (2, 6, 4, 0), (52, 53, 54, 55), (4, 11, 8, 0), (6, 10, 46, 11, 4), (2, 9, 10, 6), (0, 8, 47, 9, 2), (20, 13, 15, 21), (10, 7, 45, 46), (22, 19, 17, 23), (7, 3, 44, 45), (14, 18, 16, 12), (19, 15, 13, 17), (16, 23, 20, 12), (18, 22, 23, 16), (14, 21, 22, 18), (12, 20, 21, 14), (32, 25, 27, 33), (33, 27, 31, 34), (34, 31, 29, 35), (35, 29, 25, 32), (26, 30, 28, 24), (31, 27, 25, 29), (28, 35, 32, 24), (30, 34, 35, 28), (26, 33, 34, 30), (24, 32, 33, 26), (36, 37, 38, 39), (15, 37, 36, 21), (19, 38, 37, 15), (22, 39, 38, 19), (21, 36, 39, 22), (40, 41, 42, 43), (17, 41, 40, 23), (13, 42, 41, 17), (20, 43, 42, 13), (23, 40, 43, 20), (8, 1, 44, 47), (44, 49, 48, 45), (1, 50, 49, 44), (5, 51, 50, 1), (45, 48, 51, 5), (49, 53, 52, 48), (50, 54, 53, 49), (51, 55, 54, 50), (48, 52, 55, 51), (56, 57, 59, 58), (58, 59, 63, 62), (62, 63, 61, 60), (60, 61, 57, 56), (58, 62, 60, 56), (63, 59, 57, 61), (64, 65, 67, 66), (66, 67, 71, 70), (70, 71, 69, 68), (68, 69, 65, 64), (66, 70, 68, 64), (71, 67, 65, 69)])
me_control_box.polygons.foreach_set('material_index', [1, 1, 1, 1, 1, 1, 1, 1, 1, 1, 0, 1, 0, 1, 0, 0, 0, 0, 0, 0, 0, 0, 0, 0, 0, 0, 0, 0, 0, 0, 0, 0, 0, 0, 0, 0, 0, 0, 0, 0, 1, 1, 1, 1, 1, 1, 1, 1, 1, 0, 0, 0, 0, 0, 0, 0, 0, 0, 0, 0, 0])
_uv = me_control_box.uv_layers.new(name='UVMap')
_uv.uv.foreach_set('vector', [0.5, 0.125, 0.625, 0.125, 0.625, 0.25, 0.5, 0.25, 0.5, 0.25, 0.625, 0.25, 0.625, 0.5, 0.5, 0.5, 0.5, 0.625, 0.625, 0.625, 0.625, 0.75, 0.5, 0.75, 0.5, 0.75, 0.625, 0.75, 0.625, 1.0, 0.5, 1.0, 0.125, 0.5, 0.375, 0.5, 0.375, 0.75, 0.125, 0.75, 0.625, 0.625, 0.875, 0.625, 0.875, 0.75, 0.625, 0.75, 0.375, 0.75, 0.5, 0.75, 0.5, 1.0, 0.375, 1.0, 0.375, 0.5, 0.5, 0.5, 0.5, 0.625, 0.5, 0.75, 0.375, 0.75, 0.375, 0.25, 0.5, 0.25, 0.5, 0.5, 0.375, 0.5, 0.375, 0.0, 0.5, 0.0, 0.5, 0.125, 0.5, 0.25, 0.375, 0.25, 0.5, 0.0, 0.625, 0.0, 0.625, 0.25, 0.5, 0.25, 0.5, 0.5, 0.625, 0.5, 0.625, 0.625, 0.5, 0.625, 0.5, 0.5, 0.625, 0.5, 0.625, 0.75, 0.5, 0.75, 0.625, 0.5, 0.875, 0.5, 0.875, 0.625, 0.625, 0.625, 0.125, 0.5, 0.375, 0.5, 0.375, 0.75, 0.125, 0.75, 0.625, 0.5, 0.875, 0.5, 0.875, 0.75, 0.625, 0.75, 0.375, 0.75, 0.5, 0.75, 0.5, 1.0, 0.375, 1.0, 0.375, 0.5, 0.5, 0.5, 0.5, 0.75, 0.375, 0.75, 0.375, 0.25, 0.5, 0.25, 0.5, 0.5, 0.375, 0.5, 0.375, 0.0, 0.5, 0.0, 0.5, 0.25, 0.375, 0.25, 0.5, 0.0, 0.625, 0.0, 0.625, 0.25, 0.5, 0.25, 0.5, 0.25, 0.625, 0.25, 0.625, 0.5, 0.5, 0.5, 0.5, 0.5, 0.625, 0.5, 0.625, 0.75, 0.5, 0.75, 0.5, 0.75, 0.625, 0.75, 0.625, 1.0, 0.5, 1.0, 0.125, 0.5, 0.375, 0.5, 0.375, 0.75, 0.125, 0.75, 0.625, 0.5, 0.875, 0.5, 0.875, 0.75, 0.625, 0.75, 0.375, 0.75, 0.5, 0.75, 0.5, 1.0, 0.375, 1.0, 0.375, 0.5, 0.5, 0.5, 0.5, 0.75, 0.375, 0.75, 0.375, 0.25, 0.5, 0.25, 0.5, 0.5, 0.375, 0.5, 0.375, 0.0, 0.5, 0.0, 0.5, 0.25, 0.375, 0.25, 0.5, 0.25, 0.625, 0.25, 0.625, 0.5, 0.5, 0.5, 0.625, 0.25, 0.625, 0.25, 0.5, 0.25, 0.5, 0.25, 0.625, 0.5, 0.625, 0.5, 0.625, 0.25, 0.625, 0.25, 0.5, 0.5, 0.5, 0.5, 0.625, 0.5, 0.625, 0.5, 0.5, 0.25, 0.5, 0.25, 0.5, 0.5, 0.5, 0.5, 0.5, 0.75, 0.625, 0.75, 0.625, 1.0, 0.5, 1.0, 0.625, 0.75, 0.625, 0.75, 0.5, 0.75, 0.5, 0.75, 0.625, 1.0, 0.625, 1.0, 0.625, 0.75, 0.625, 0.75, 0.5, 1.0, 0.5, 1.0, 0.625, 1.0, 0.625, 1.0, 0.5, 0.75, 0.5, 0.75, 0.5, 1.0, 0.5, 1.0, 0.5, 0.0, 0.625, 0.0, 0.625, 0.125, 0.5, 0.125, 0.875, 0.625, 0.875, 0.625, 0.625, 0.625, 0.625, 0.625, 0.875, 0.75, 0.875, 0.75, 0.875, 0.625, 0.875, 0.625, 0.625, 0.75, 0.625, 0.75, 0.875, 0.75, 0.875, 0.75, 0.625, 0.625, 0.625, 0.625, 0.625, 0.75, 0.625, 0.75, 0.875, 0.625, 0.875, 0.625, 0.625, 0.625, 0.625, 0.625, 0.875, 0.75, 0.875, 0.75, 0.875, 0.625, 0.875, 0.625, 0.625, 0.75, 0.625, 0.75, 0.875, 0.75, 0.875, 0.75, 0.625, 0.625, 0.625, 0.625, 0.625, 0.75, 0.625, 0.75, 0.375, 0.0, 0.625, 0.0, 0.625, 0.25, 0.375, 0.25, 0.375, 0.25, 0.625, 0.25, 0.625, 0.5, 0.375, 0.5, 0.375, 0.5, 0.625, 0.5, 0.625, 0.75, 0.375, 0.75, 0.375, 0.75, 0.625, 0.75, 0.625, 1.0, 0.375, 1.0, 0.125, 0.5, 0.375, 0.5, 0.375, 0.75, 0.125, 0.75, 0.625, 0.5, 0.875, 0.5, 0.875, 0.75, 0.625, 0.75, 0.375, 0.0, 0.625, 0.0, 0.625, 0.25, 0.375, 0.25, 0.375, 0.25, 0.625, 0.25, 0.625, 0.5, 0.375, 0.5, 0.375, 0.5, 0.625, 0.5, 0.625, 0.75, 0.375, 0.75, 0.375, 0.75, 0.625, 0.75, 0.625, 1.0, 0.375, 1.0, 0.125, 0.5, 0.375, 0.5, 0.375, 0.75, 0.125, 0.75, 0.625, 0.5, 0.875, 0.5, 0.875, 0.75, 0.625, 0.75])
me_control_box.materials.append(mat_button)
me_control_box.materials.append(mat_metal_attachments)
me_control_box.update()

# ---- objects
ob_blimp = bpy.data.objects.new('blimp', me_blimp)
ob_motor = bpy.data.objects.new('motor', me_motor)
ob_control_box = bpy.data.objects.new('control box', me_control_box)

# ---- transforms, parenting, visibility, modifiers, constraints
ob_blimp.location = (0.0, 0.0, 0.0)
ob_blimp.rotation_euler = (0.0, 1.571, 0.0)
ob_blimp.scale = (1.5, 1.5, 1.5)
ob_motor.location = (0.0, 0.0, 0.0)
ob_motor.scale = (1.5, 1.5, 1.5)
ob_control_box.location = (0.0, 0.0, 0.0)
ob_control_box.scale = (1.5, 1.5, 1.5)

# ---- collection membership
col_collection.objects.link(ob_blimp)
col_collection.objects.link(ob_motor)
col_collection.objects.link(ob_control_box)

# ---- scene / render settings (as saved in the file)
scene.frame_start = 1; scene.frame_end = 250; scene.frame_set(1)
scene.render.engine = 'BLENDER_EEVEE_NEXT'
scene.cycles.sampling_pattern = 'TABULATED_SOBOL'
scene.cycles.use_light_tree = False
scene.view_settings.view_transform = 'Filmic'
bpy.context.view_layer.update()

# ---- added for rendering (the .blend has no active camera and no usable light): camera, sun
cam_auto = bpy.data.cameras.new('AutoCamera')
cam_auto.lens = 50.0
cam_auto.sensor_width = 36.0
cam_auto.clip_end = 1000.0
ob_auto_camera = bpy.data.objects.new('AutoCamera', cam_auto)
scene.collection.objects.link(ob_auto_camera)
ob_auto_camera.location = (9.77374, -11.9665, 11.2192)
ob_auto_camera.rotation_euler = (1.09748, -7.21219e-08, 0.694738)
scene.camera = ob_auto_camera
light_auto_sun = bpy.data.lights.new('AutoSun', 'SUN')
light_auto_sun.energy = 3.0
light_auto_sun.angle = 0.0523599
ob_auto_sun = bpy.data.objects.new('AutoSun', light_auto_sun)
scene.collection.objects.link(ob_auto_sun)
ob_auto_sun.rotation_euler = (0.872665, 0.174533, 0.523599)
bpy.context.view_layer.update()
